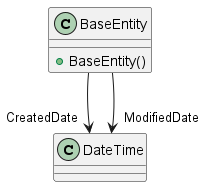

The diagram above was rendered by PlantUML. Its source (embedded in the PNG):
@startuml
class BaseEntity {
    + BaseEntity()
}
BaseEntity --> "CreatedDate" DateTime
BaseEntity --> "ModifiedDate" DateTime
@enduml